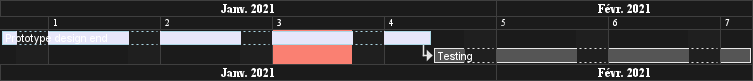

The diagram above was rendered by PlantUML. Its source (embedded in the PNG):
@startgantt
Language fr
printscale weekly zoom 4
saturday are closed
sunday are closed

Project starts the 1st of january 2021
[Prototype design end] as [TASK1] lasts 19 days
[TASK1] is colored in Lavender/LightBlue
[Testing] lasts 14 days
[TASK1]->[Testing]

2021-01-18 to 2021-01-22 are named [End's committee]
2021-01-18 to 2021-01-22 are colored in salmon 
@endgantt